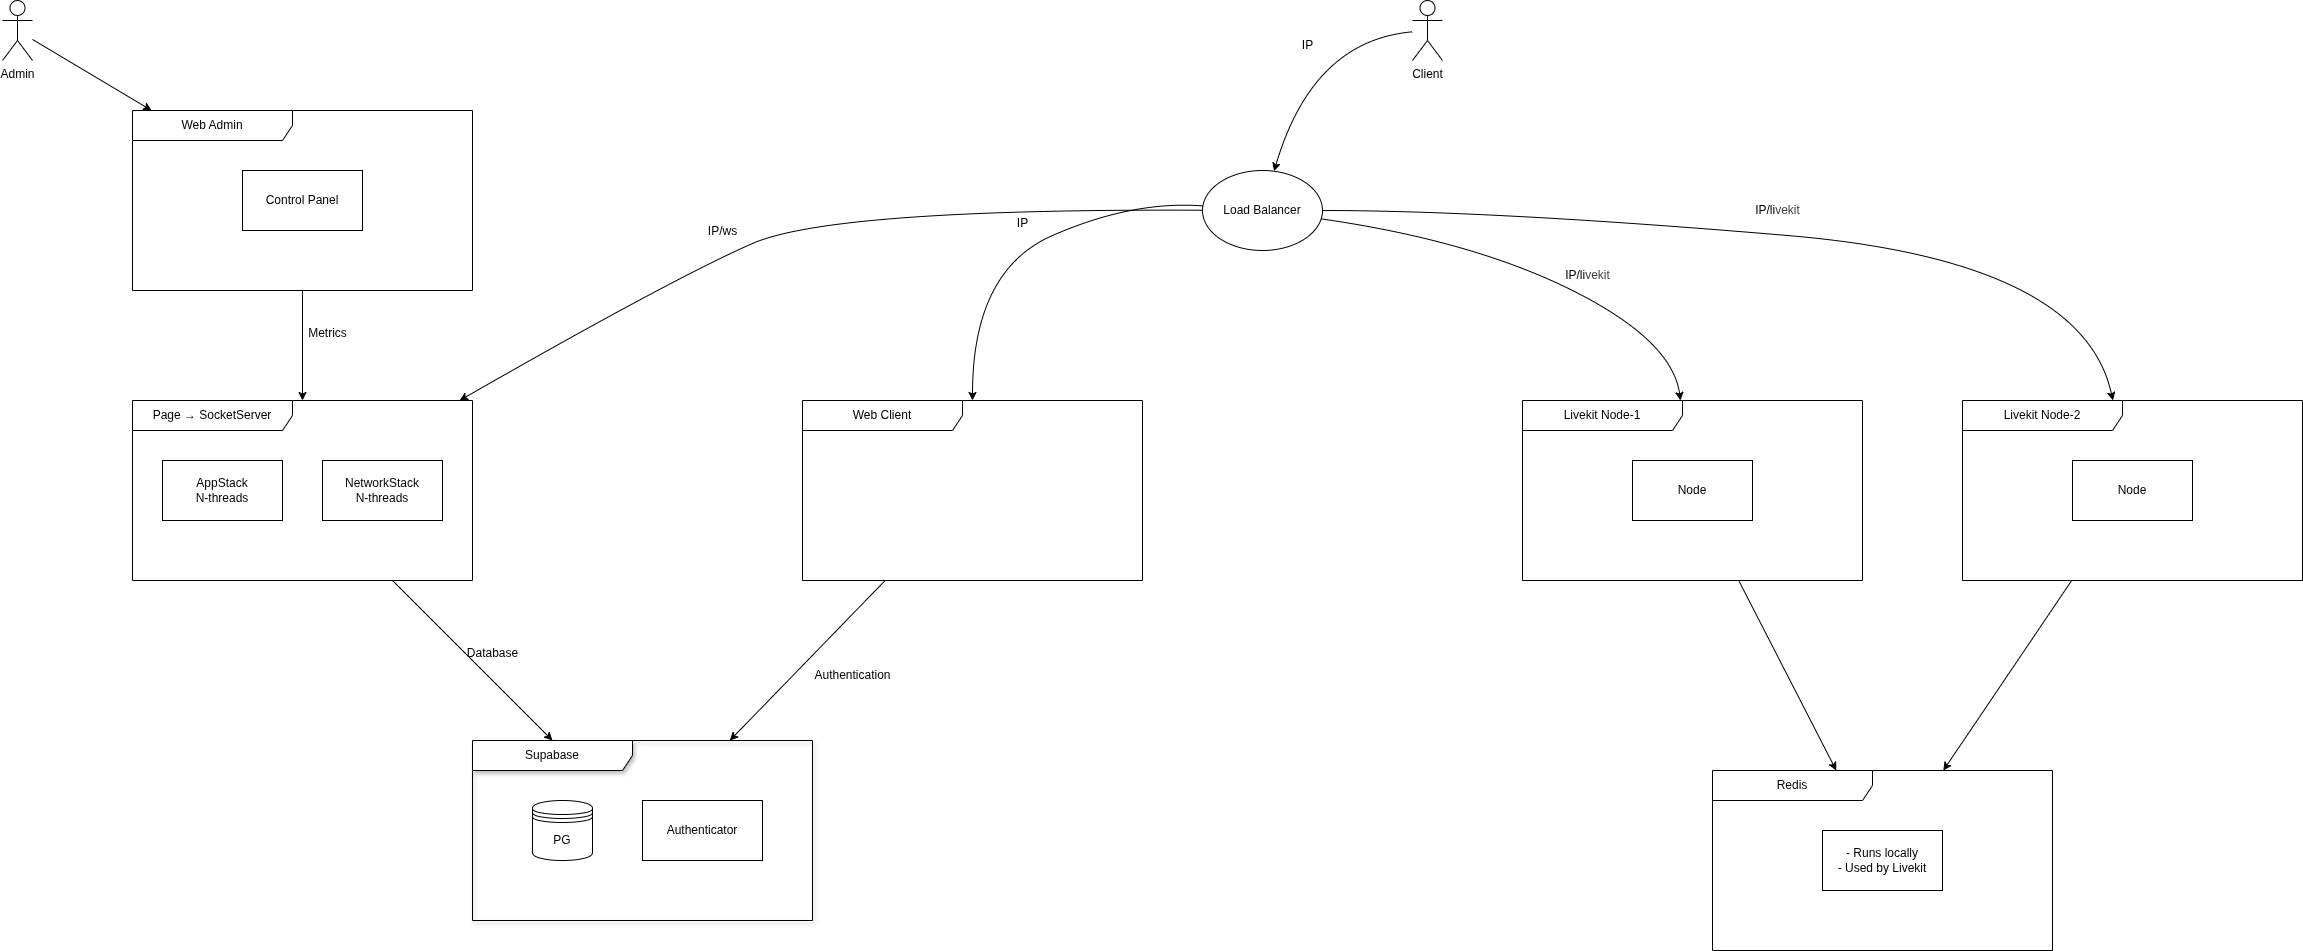

The diagram above was exported from draw.io. Its source (the exported page's mxGraphModel, read from the mxfile embedded in the PNG):
<mxGraphModel dx="1366" dy="697" grid="1" gridSize="10" guides="1" tooltips="1" connect="1" arrows="1" fold="1" page="1" pageScale="1" pageWidth="850" pageHeight="1100" math="0" shadow="0">
  <root>
    <mxCell id="0" />
    <mxCell id="1" parent="0" />
    <mxCell id="d-ISNs0LCcyeGqrrBG6Z-2" value="Supabase" style="shape=umlFrame;whiteSpace=wrap;html=1;pointerEvents=0;recursiveResize=0;container=1;collapsible=0;width=160;gradientColor=none;shadow=1;labelBackgroundColor=none;labelBorderColor=none;" parent="1" vertex="1">
      <mxGeometry x="540" y="780" width="340" height="180" as="geometry" />
    </mxCell>
    <mxCell id="d-ISNs0LCcyeGqrrBG6Z-1" value="PG" style="shape=datastore;whiteSpace=wrap;html=1;" parent="d-ISNs0LCcyeGqrrBG6Z-2" vertex="1">
      <mxGeometry x="60" y="60" width="60" height="60" as="geometry" />
    </mxCell>
    <mxCell id="d-ISNs0LCcyeGqrrBG6Z-12" value="Authenticator" style="rounded=0;whiteSpace=wrap;html=1;" parent="d-ISNs0LCcyeGqrrBG6Z-2" vertex="1">
      <mxGeometry x="170" y="60" width="120" height="60" as="geometry" />
    </mxCell>
    <UserObject label="Page → SocketServer" tags="" link="data:page/id,NFzvxPSKrxsEFoviQEDT" id="d-ISNs0LCcyeGqrrBG6Z-5">
      <mxCell style="shape=umlFrame;whiteSpace=wrap;html=1;pointerEvents=0;recursiveResize=0;container=1;collapsible=0;width=160;" parent="1" vertex="1">
        <mxGeometry x="200" y="440" width="340" height="180" as="geometry" />
      </mxCell>
    </UserObject>
    <mxCell id="d-ISNs0LCcyeGqrrBG6Z-13" value="AppStack&lt;div&gt;N-threads&lt;/div&gt;" style="rounded=0;whiteSpace=wrap;html=1;" parent="d-ISNs0LCcyeGqrrBG6Z-5" vertex="1">
      <mxGeometry x="30" y="60" width="120" height="60" as="geometry" />
    </mxCell>
    <mxCell id="d-ISNs0LCcyeGqrrBG6Z-14" value="NetworkStack&lt;div&gt;N-threads&lt;/div&gt;" style="rounded=0;whiteSpace=wrap;html=1;" parent="d-ISNs0LCcyeGqrrBG6Z-5" vertex="1">
      <mxGeometry x="190" y="60" width="120" height="60" as="geometry" />
    </mxCell>
    <mxCell id="d-ISNs0LCcyeGqrrBG6Z-6" value="Web Client" style="shape=umlFrame;whiteSpace=wrap;html=1;pointerEvents=0;recursiveResize=0;container=1;collapsible=0;width=160;" parent="1" vertex="1">
      <mxGeometry x="870" y="440" width="340" height="180" as="geometry" />
    </mxCell>
    <mxCell id="d-ISNs0LCcyeGqrrBG6Z-7" value="Web Admin" style="shape=umlFrame;whiteSpace=wrap;html=1;pointerEvents=0;recursiveResize=0;container=1;collapsible=0;width=160;" parent="1" vertex="1">
      <mxGeometry x="200" y="150" width="340" height="180" as="geometry" />
    </mxCell>
    <mxCell id="d-ISNs0LCcyeGqrrBG6Z-15" value="Control Panel" style="rounded=0;whiteSpace=wrap;html=1;" parent="d-ISNs0LCcyeGqrrBG6Z-7" vertex="1">
      <mxGeometry x="110" y="60" width="120" height="60" as="geometry" />
    </mxCell>
    <mxCell id="d-ISNs0LCcyeGqrrBG6Z-8" value="Livekit Node-1" style="shape=umlFrame;whiteSpace=wrap;html=1;pointerEvents=0;recursiveResize=0;container=1;collapsible=0;width=160;" parent="1" vertex="1">
      <mxGeometry x="1590" y="440" width="340" height="180" as="geometry" />
    </mxCell>
    <mxCell id="d-ISNs0LCcyeGqrrBG6Z-20" value="Node" style="rounded=0;whiteSpace=wrap;html=1;" parent="d-ISNs0LCcyeGqrrBG6Z-8" vertex="1">
      <mxGeometry x="110" y="60" width="120" height="60" as="geometry" />
    </mxCell>
    <mxCell id="d-ISNs0LCcyeGqrrBG6Z-9" value="Livekit Node-2" style="shape=umlFrame;whiteSpace=wrap;html=1;pointerEvents=0;recursiveResize=0;container=1;collapsible=0;width=160;" parent="1" vertex="1">
      <mxGeometry x="2030" y="440" width="340" height="180" as="geometry" />
    </mxCell>
    <mxCell id="d-ISNs0LCcyeGqrrBG6Z-21" value="Node" style="rounded=0;whiteSpace=wrap;html=1;" parent="d-ISNs0LCcyeGqrrBG6Z-9" vertex="1">
      <mxGeometry x="110" y="60" width="120" height="60" as="geometry" />
    </mxCell>
    <mxCell id="d-ISNs0LCcyeGqrrBG6Z-10" value="Redis" style="shape=umlFrame;whiteSpace=wrap;html=1;pointerEvents=0;recursiveResize=0;container=1;collapsible=0;width=160;" parent="1" vertex="1">
      <mxGeometry x="1780" y="810" width="340" height="180" as="geometry" />
    </mxCell>
    <mxCell id="d-ISNs0LCcyeGqrrBG6Z-17" value="- Runs locally&lt;div&gt;- Used by Livekit&lt;/div&gt;" style="rounded=0;whiteSpace=wrap;html=1;" parent="d-ISNs0LCcyeGqrrBG6Z-10" vertex="1">
      <mxGeometry x="110" y="60" width="120" height="60" as="geometry" />
    </mxCell>
    <mxCell id="d-ISNs0LCcyeGqrrBG6Z-18" value="" style="endArrow=classic;html=1;" parent="1" source="d-ISNs0LCcyeGqrrBG6Z-8" target="d-ISNs0LCcyeGqrrBG6Z-10" edge="1">
      <mxGeometry width="50" height="50" relative="1" as="geometry">
        <mxPoint x="1650" y="890" as="sourcePoint" />
        <mxPoint x="1700" y="840" as="targetPoint" />
      </mxGeometry>
    </mxCell>
    <mxCell id="d-ISNs0LCcyeGqrrBG6Z-19" value="" style="endArrow=classic;html=1;" parent="1" source="d-ISNs0LCcyeGqrrBG6Z-9" target="d-ISNs0LCcyeGqrrBG6Z-10" edge="1">
      <mxGeometry width="50" height="50" relative="1" as="geometry">
        <mxPoint x="1620" y="790" as="sourcePoint" />
        <mxPoint x="1790" y="850" as="targetPoint" />
      </mxGeometry>
    </mxCell>
    <mxCell id="d-ISNs0LCcyeGqrrBG6Z-22" value="Client" style="shape=umlActor;verticalLabelPosition=bottom;verticalAlign=top;html=1;" parent="1" vertex="1">
      <mxGeometry x="1480" y="40" width="30" height="60" as="geometry" />
    </mxCell>
    <mxCell id="d-ISNs0LCcyeGqrrBG6Z-25" value="" style="curved=1;endArrow=classic;html=1;" parent="1" source="d-ISNs0LCcyeGqrrBG6Z-22" target="d-ISNs0LCcyeGqrrBG6Z-24" edge="1">
      <mxGeometry width="50" height="50" relative="1" as="geometry">
        <mxPoint x="1480" y="71" as="sourcePoint" />
        <mxPoint x="1320" y="240" as="targetPoint" />
        <Array as="points">
          <mxPoint x="1380" y="80" />
        </Array>
      </mxGeometry>
    </mxCell>
    <mxCell id="d-ISNs0LCcyeGqrrBG6Z-24" value="Load Balancer" style="ellipse;whiteSpace=wrap;html=1;" parent="1" vertex="1">
      <mxGeometry x="1270" y="210" width="120" height="80" as="geometry" />
    </mxCell>
    <mxCell id="d-ISNs0LCcyeGqrrBG6Z-27" value="" style="curved=1;endArrow=classic;html=1;" parent="1" source="d-ISNs0LCcyeGqrrBG6Z-24" target="d-ISNs0LCcyeGqrrBG6Z-8" edge="1">
      <mxGeometry width="50" height="50" relative="1" as="geometry">
        <mxPoint x="1520" y="260" as="sourcePoint" />
        <mxPoint x="1570" y="210" as="targetPoint" />
        <Array as="points">
          <mxPoint x="1540" y="280" />
          <mxPoint x="1740" y="380" />
        </Array>
      </mxGeometry>
    </mxCell>
    <mxCell id="d-ISNs0LCcyeGqrrBG6Z-29" value="" style="curved=1;endArrow=classic;html=1;" parent="1" source="d-ISNs0LCcyeGqrrBG6Z-24" target="d-ISNs0LCcyeGqrrBG6Z-9" edge="1">
      <mxGeometry width="50" height="50" relative="1" as="geometry">
        <mxPoint x="1400" y="257" as="sourcePoint" />
        <mxPoint x="1763" y="450" as="targetPoint" />
        <Array as="points">
          <mxPoint x="1560" y="250" />
          <mxPoint x="2150" y="300" />
        </Array>
      </mxGeometry>
    </mxCell>
    <mxCell id="d-ISNs0LCcyeGqrrBG6Z-30" value="" style="curved=1;endArrow=classic;html=1;" parent="1" source="d-ISNs0LCcyeGqrrBG6Z-24" target="d-ISNs0LCcyeGqrrBG6Z-6" edge="1">
      <mxGeometry width="50" height="50" relative="1" as="geometry">
        <mxPoint x="1399" y="268" as="sourcePoint" />
        <mxPoint x="1758" y="450" as="targetPoint" />
        <Array as="points">
          <mxPoint x="1200" y="240" />
          <mxPoint x="1040" y="310" />
        </Array>
      </mxGeometry>
    </mxCell>
    <mxCell id="d-ISNs0LCcyeGqrrBG6Z-32" value="IP" style="text;html=1;align=center;verticalAlign=middle;resizable=0;points=[];autosize=1;strokeColor=none;fillColor=none;" parent="1" vertex="1">
      <mxGeometry x="1360" y="70" width="30" height="30" as="geometry" />
    </mxCell>
    <mxCell id="d-ISNs0LCcyeGqrrBG6Z-33" value="IP" style="text;html=1;align=center;verticalAlign=middle;resizable=0;points=[];autosize=1;strokeColor=none;fillColor=none;" parent="1" vertex="1">
      <mxGeometry x="1075" y="248" width="30" height="30" as="geometry" />
    </mxCell>
    <mxCell id="d-ISNs0LCcyeGqrrBG6Z-34" value="IP/li&lt;span style=&quot;color: rgb(63, 63, 63); background-color: transparent;&quot;&gt;vekit&lt;/span&gt;" style="text;html=1;align=center;verticalAlign=middle;resizable=0;points=[];autosize=1;strokeColor=none;fillColor=none;" parent="1" vertex="1">
      <mxGeometry x="1810" y="235" width="70" height="30" as="geometry" />
    </mxCell>
    <mxCell id="d-ISNs0LCcyeGqrrBG6Z-35" value="IP/li&lt;span style=&quot;color: rgb(63, 63, 63); background-color: transparent;&quot;&gt;vekit&lt;/span&gt;" style="text;html=1;align=center;verticalAlign=middle;resizable=0;points=[];autosize=1;strokeColor=none;fillColor=none;" parent="1" vertex="1">
      <mxGeometry x="1620" y="300" width="70" height="30" as="geometry" />
    </mxCell>
    <mxCell id="d-ISNs0LCcyeGqrrBG6Z-36" value="" style="curved=1;endArrow=classic;html=1;" parent="1" source="d-ISNs0LCcyeGqrrBG6Z-24" target="d-ISNs0LCcyeGqrrBG6Z-5" edge="1">
      <mxGeometry width="50" height="50" relative="1" as="geometry">
        <mxPoint x="970" y="253" as="sourcePoint" />
        <mxPoint x="740" y="448" as="targetPoint" />
        <Array as="points">
          <mxPoint x="900" y="248" />
          <mxPoint x="740" y="318" />
        </Array>
      </mxGeometry>
    </mxCell>
    <mxCell id="d-ISNs0LCcyeGqrrBG6Z-37" value="IP/ws" style="text;html=1;align=center;verticalAlign=middle;resizable=0;points=[];autosize=1;strokeColor=none;fillColor=none;" parent="1" vertex="1">
      <mxGeometry x="765" y="256" width="50" height="30" as="geometry" />
    </mxCell>
    <mxCell id="d-ISNs0LCcyeGqrrBG6Z-38" value="Admin" style="shape=umlActor;verticalLabelPosition=bottom;verticalAlign=top;html=1;outlineConnect=0;" parent="1" vertex="1">
      <mxGeometry x="70" y="40" width="30" height="60" as="geometry" />
    </mxCell>
    <mxCell id="d-ISNs0LCcyeGqrrBG6Z-39" value="" style="endArrow=classic;html=1;" parent="1" source="d-ISNs0LCcyeGqrrBG6Z-38" target="d-ISNs0LCcyeGqrrBG6Z-7" edge="1">
      <mxGeometry width="50" height="50" relative="1" as="geometry">
        <mxPoint x="310" y="210" as="sourcePoint" />
        <mxPoint x="360" y="160" as="targetPoint" />
      </mxGeometry>
    </mxCell>
    <mxCell id="d-ISNs0LCcyeGqrrBG6Z-40" value="" style="endArrow=classic;html=1;" parent="1" source="d-ISNs0LCcyeGqrrBG6Z-7" target="d-ISNs0LCcyeGqrrBG6Z-5" edge="1">
      <mxGeometry width="50" height="50" relative="1" as="geometry">
        <mxPoint x="310" y="270" as="sourcePoint" />
        <mxPoint x="360" y="220" as="targetPoint" />
      </mxGeometry>
    </mxCell>
    <mxCell id="d-ISNs0LCcyeGqrrBG6Z-41" value="" style="endArrow=classic;html=1;" parent="1" source="d-ISNs0LCcyeGqrrBG6Z-5" target="d-ISNs0LCcyeGqrrBG6Z-2" edge="1">
      <mxGeometry width="50" height="50" relative="1" as="geometry">
        <mxPoint x="810" y="800" as="sourcePoint" />
        <mxPoint x="860" y="750" as="targetPoint" />
      </mxGeometry>
    </mxCell>
    <mxCell id="d-ISNs0LCcyeGqrrBG6Z-42" value="Database" style="text;html=1;align=center;verticalAlign=middle;resizable=0;points=[];autosize=1;strokeColor=none;fillColor=none;" parent="1" vertex="1">
      <mxGeometry x="525" y="678" width="70" height="30" as="geometry" />
    </mxCell>
    <mxCell id="d-ISNs0LCcyeGqrrBG6Z-43" value="" style="endArrow=classic;html=1;" parent="1" source="d-ISNs0LCcyeGqrrBG6Z-6" target="d-ISNs0LCcyeGqrrBG6Z-2" edge="1">
      <mxGeometry width="50" height="50" relative="1" as="geometry">
        <mxPoint x="810" y="800" as="sourcePoint" />
        <mxPoint x="860" y="750" as="targetPoint" />
      </mxGeometry>
    </mxCell>
    <mxCell id="d-ISNs0LCcyeGqrrBG6Z-44" value="Authentication" style="text;html=1;align=center;verticalAlign=middle;resizable=0;points=[];autosize=1;strokeColor=none;fillColor=none;" parent="1" vertex="1">
      <mxGeometry x="870" y="700" width="100" height="30" as="geometry" />
    </mxCell>
    <mxCell id="d-ISNs0LCcyeGqrrBG6Z-45" value="Metrics" style="text;html=1;align=center;verticalAlign=middle;resizable=0;points=[];autosize=1;strokeColor=none;fillColor=none;" parent="1" vertex="1">
      <mxGeometry x="365" y="358" width="60" height="30" as="geometry" />
    </mxCell>
  </root>
</mxGraphModel>